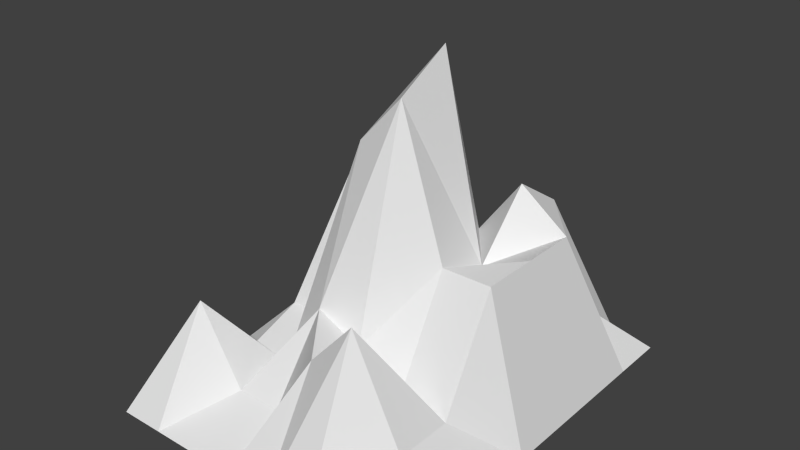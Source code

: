 # Source: Mountain.blend  (saved by Blender 2.76.0; exported with 4.5.12 LTS)
import bpy
from mathutils import Matrix  # noqa: F401  (used for matrix-valued properties, if any)

bpy.ops.wm.read_factory_settings(use_empty=True)
scene = bpy.context.scene
scene.name = 'Scene'

# ---- collections
col_collection_1 = bpy.data.collections.new('Collection 1'); scene.collection.children.link(col_collection_1)

# ---- world
world_world = bpy.data.worlds.new('World'); scene.world = world_world
world_world.color = (0.05088, 0.05088, 0.05088)
world_world.use_sun_shadow = False
world_world.sun_shadow_jitter_overblur = 0.0
world_world.cycles.sampling_method = 'MANUAL'
world_world.cycles.sample_map_resolution = 256

# ---- meshes
me_plane_001 = bpy.data.meshes.new('Plane.001')
me_plane_001.from_pydata([(-3.893, -5.44, -0.007149), (4.593, -5.44, -0.007149), (-3.893, 5.33, -0.007149), (4.593, 5.33, -0.007149), (-3.893, 3.881, -0.007149), (-3.893, 2.343, -0.007149), (-3.893, 0.8043, -0.007149), (-3.893, -0.7342, -0.007149), (-3.893, -2.273, -0.007149), (-3.893, -3.811, -0.007149), (4.593, -3.811, -0.007149), (4.593, -2.273, -0.007149), (4.593, -0.7342, -0.007149), (4.593, 0.8043, -0.007149), (4.593, 2.343, -0.007149), (4.593, 3.881, -0.007149), (-3.893, -5.44, -0.007149), (-2.681, -5.44, -0.007149), (-1.469, -5.44, -0.007149), (-0.2565, -5.44, -0.007149), (0.9558, -5.44, -0.007149), (2.168, -5.44, -0.007149), (2.168, 5.33, -0.007149), (0.9558, 5.33, -0.007149), (-0.2565, 5.33, -0.007149), (-1.469, 5.33, -0.007149), (-2.681, 5.33, -0.007149), (-3.893, 5.33, -0.007149), (2.168, -3.811, 4.097), (0.9558, -3.811, 2.76), (-0.2565, -3.811, 0.847), (-1.469, -3.811, 0.847), (-2.681, -3.811, 2.884), (-3.893, -3.811, -0.007149), (2.168, -2.273, 1.403), (0.9558, -2.273, 2.299), (-0.2565, -2.273, 2.884), (-1.469, -2.273, 0.847), (-2.681, -2.273, 0.847), (-3.893, -2.273, -0.007149), (2.168, -0.7342, 4.184), (0.9558, -0.7342, 7.972), (-0.2565, -0.7342, 6.662), (-1.469, -0.7342, 1.403), (-2.681, -0.7342, 1.403), (-3.893, -0.7342, -0.007149), (2.168, 0.8043, 3.565), (0.9558, 0.8043, 8.825), (-0.2565, 0.8043, 4.628), (-1.469, 0.8043, 5.963), (-2.681, 0.8043, 1.847), (-3.893, 0.8043, -0.007149), (2.168, 2.343, 5.181), (0.9558, 2.343, 3.565), (-0.2565, 2.343, 5.181), (-1.469, 2.343, 1.403), (-2.681, 2.343, 1.847), (-3.893, 2.343, -0.007149), (2.168, 3.881, 4.184), (0.9558, 3.881, 3.565), (-0.2565, 3.881, 1.403), (-1.469, 3.881, 1.403), (-2.681, 3.881, 1.403), (-3.893, 3.881, -0.007149), (3.506, -5.44, -0.007149), (3.506, 5.33, -0.007149), (3.506, -3.811, 1.403), (3.506, -2.273, 1.403), (3.506, -0.7342, 4.184), (3.506, 0.8043, 4.184), (3.506, 2.343, 4.184), (3.506, 3.881, 1.403)], [], [(71, 15, 3, 65), (64, 1, 10, 66), (66, 10, 11, 67), (67, 11, 12, 68), (68, 12, 13, 69), (69, 13, 14, 70), (70, 14, 15, 71), (5, 57, 63, 4), (57, 56, 62, 63), (56, 55, 61, 62), (55, 54, 60, 61), (54, 53, 59, 60), (53, 52, 58, 59), (6, 51, 57, 5), (51, 50, 56, 57), (50, 49, 55, 56), (49, 48, 54, 55), (48, 47, 53, 54), (47, 46, 52, 53), (7, 45, 51, 6), (45, 44, 50, 51), (44, 43, 49, 50), (43, 42, 48, 49), (42, 41, 47, 48), (41, 40, 46, 47), (8, 39, 45, 7), (39, 38, 44, 45), (38, 37, 43, 44), (37, 36, 42, 43), (36, 35, 41, 42), (35, 34, 40, 41), (9, 33, 39, 8), (33, 32, 38, 39), (32, 31, 37, 38), (31, 30, 36, 37), (30, 29, 35, 36), (29, 28, 34, 35), (0, 16, 33, 9), (16, 17, 32, 33), (17, 18, 31, 32), (18, 19, 30, 31), (19, 20, 29, 30), (20, 21, 28, 29), (4, 63, 27, 2), (63, 62, 26, 27), (62, 61, 25, 26), (61, 60, 24, 25), (60, 59, 23, 24), (59, 58, 22, 23), (52, 70, 71, 58), (46, 69, 70, 52), (40, 68, 69, 46), (34, 67, 68, 40), (28, 66, 67, 34), (21, 64, 66, 28), (58, 71, 65, 22)])
me_plane_001.use_remesh_preserve_volume = False
me_plane_001.use_remesh_preserve_attributes = False
me_plane_001.use_mirror_vertex_groups = False
me_plane_001.update()

# ---- objects
ob_plane = bpy.data.objects.new('Plane', me_plane_001)

# ---- transforms, parenting, visibility, modifiers, constraints
ob_plane.location = (0.0, 0.0, 0.0)
ob_plane.lineart.crease_threshold = 0.0

# ---- collection membership
col_collection_1.objects.link(ob_plane)

# ---- scene / render settings (as saved in the file)
scene.frame_start = 1; scene.frame_end = 250; scene.frame_set(1)
scene.render.engine = 'BLENDER_EEVEE_NEXT'
scene.render.resolution_percentage = 50
scene.render.dither_intensity = 0.0
scene.cycles.use_denoising = False
scene.cycles.samples = 10
scene.cycles.sampling_pattern = 'TABULATED_SOBOL'
scene.cycles.light_sampling_threshold = 0.0
scene.cycles.use_adaptive_sampling = False
scene.cycles.use_light_tree = False
scene.cycles.blur_glossy = 0.0
scene.cycles.pixel_filter_type = 'GAUSSIAN'
scene.cycles.sample_clamp_indirect = 0.0
scene.view_settings.view_transform = 'Standard'
bpy.context.view_layer.update()

# ---- added for rendering (the .blend has no active camera and no usable light): camera, sun
cam_auto = bpy.data.cameras.new('AutoCamera')
cam_auto.lens = 50.0
cam_auto.sensor_width = 36.0
cam_auto.clip_end = 1000.0
ob_auto_camera = bpy.data.objects.new('AutoCamera', cam_auto)
scene.collection.objects.link(ob_auto_camera)
ob_auto_camera.location = (15.4399, -18.1633, 16.4813)
ob_auto_camera.rotation_euler = (1.09748, -7.21219e-08, 0.694738)
scene.camera = ob_auto_camera
light_auto_sun = bpy.data.lights.new('AutoSun', 'SUN')
light_auto_sun.energy = 3.0
light_auto_sun.angle = 0.0523599
ob_auto_sun = bpy.data.objects.new('AutoSun', light_auto_sun)
scene.collection.objects.link(ob_auto_sun)
ob_auto_sun.rotation_euler = (0.872665, 0.174533, 0.523599)
bpy.context.view_layer.update()
